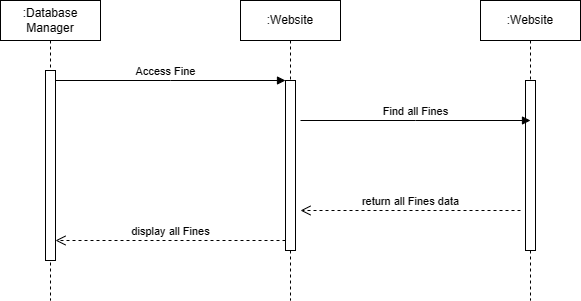

The diagram above was exported from draw.io. Its source (the exported page's mxGraphModel, read from the mxfile embedded in the PNG):
<mxGraphModel dx="977" dy="462" grid="1" gridSize="10" guides="1" tooltips="1" connect="1" arrows="1" fold="1" page="1" pageScale="1" pageWidth="850" pageHeight="1100" math="0" shadow="0">
  <root>
    <mxCell id="0" />
    <mxCell id="1" parent="0" />
    <mxCell id="aM9ryv3xv72pqoxQDRHE-1" value=":Database&lt;br&gt;Manager" style="shape=umlLifeline;perimeter=lifelinePerimeter;whiteSpace=wrap;html=1;container=0;dropTarget=0;collapsible=0;recursiveResize=0;outlineConnect=0;portConstraint=eastwest;newEdgeStyle={&quot;edgeStyle&quot;:&quot;elbowEdgeStyle&quot;,&quot;elbow&quot;:&quot;vertical&quot;,&quot;curved&quot;:0,&quot;rounded&quot;:0};" parent="1" vertex="1">
      <mxGeometry x="10" y="40" width="100" height="300" as="geometry" />
    </mxCell>
    <mxCell id="aM9ryv3xv72pqoxQDRHE-2" value="" style="html=1;points=[];perimeter=orthogonalPerimeter;outlineConnect=0;targetShapes=umlLifeline;portConstraint=eastwest;newEdgeStyle={&quot;edgeStyle&quot;:&quot;elbowEdgeStyle&quot;,&quot;elbow&quot;:&quot;vertical&quot;,&quot;curved&quot;:0,&quot;rounded&quot;:0};" parent="aM9ryv3xv72pqoxQDRHE-1" vertex="1">
      <mxGeometry x="45" y="70" width="10" height="190" as="geometry" />
    </mxCell>
    <mxCell id="aM9ryv3xv72pqoxQDRHE-5" value=":Website" style="shape=umlLifeline;perimeter=lifelinePerimeter;whiteSpace=wrap;html=1;container=0;dropTarget=0;collapsible=0;recursiveResize=0;outlineConnect=0;portConstraint=eastwest;newEdgeStyle={&quot;edgeStyle&quot;:&quot;elbowEdgeStyle&quot;,&quot;elbow&quot;:&quot;vertical&quot;,&quot;curved&quot;:0,&quot;rounded&quot;:0};" parent="1" vertex="1">
      <mxGeometry x="250" y="40" width="100" height="300" as="geometry" />
    </mxCell>
    <mxCell id="aM9ryv3xv72pqoxQDRHE-6" value="" style="html=1;points=[];perimeter=orthogonalPerimeter;outlineConnect=0;targetShapes=umlLifeline;portConstraint=eastwest;newEdgeStyle={&quot;edgeStyle&quot;:&quot;elbowEdgeStyle&quot;,&quot;elbow&quot;:&quot;vertical&quot;,&quot;curved&quot;:0,&quot;rounded&quot;:0};" parent="aM9ryv3xv72pqoxQDRHE-5" vertex="1">
      <mxGeometry x="45" y="80" width="10" height="170" as="geometry" />
    </mxCell>
    <mxCell id="aM9ryv3xv72pqoxQDRHE-7" value="Access Fine" style="html=1;verticalAlign=bottom;endArrow=block;edgeStyle=elbowEdgeStyle;elbow=vertical;curved=0;rounded=0;" parent="1" source="aM9ryv3xv72pqoxQDRHE-2" edge="1">
      <mxGeometry x="-0.0455" relative="1" as="geometry">
        <mxPoint x="75" y="120" as="sourcePoint" />
        <Array as="points">
          <mxPoint x="180" y="120" />
        </Array>
        <mxPoint x="295" y="120" as="targetPoint" />
        <mxPoint as="offset" />
      </mxGeometry>
    </mxCell>
    <mxCell id="aM9ryv3xv72pqoxQDRHE-8" value="display all Fines" style="html=1;verticalAlign=bottom;endArrow=open;dashed=1;endSize=8;edgeStyle=elbowEdgeStyle;elbow=vertical;curved=0;rounded=0;" parent="1" source="aM9ryv3xv72pqoxQDRHE-6" target="aM9ryv3xv72pqoxQDRHE-2" edge="1">
      <mxGeometry relative="1" as="geometry">
        <mxPoint x="195" y="205" as="targetPoint" />
        <Array as="points">
          <mxPoint x="190" y="280" />
        </Array>
        <mxPoint as="offset" />
      </mxGeometry>
    </mxCell>
    <mxCell id="-CQRQnQZTqkVptl01rMp-2" value=":Website" style="shape=umlLifeline;perimeter=lifelinePerimeter;whiteSpace=wrap;html=1;container=0;dropTarget=0;collapsible=0;recursiveResize=0;outlineConnect=0;portConstraint=eastwest;newEdgeStyle={&quot;edgeStyle&quot;:&quot;elbowEdgeStyle&quot;,&quot;elbow&quot;:&quot;vertical&quot;,&quot;curved&quot;:0,&quot;rounded&quot;:0};" vertex="1" parent="1">
      <mxGeometry x="490" y="40" width="100" height="300" as="geometry" />
    </mxCell>
    <mxCell id="-CQRQnQZTqkVptl01rMp-3" value="" style="html=1;points=[];perimeter=orthogonalPerimeter;outlineConnect=0;targetShapes=umlLifeline;portConstraint=eastwest;newEdgeStyle={&quot;edgeStyle&quot;:&quot;elbowEdgeStyle&quot;,&quot;elbow&quot;:&quot;vertical&quot;,&quot;curved&quot;:0,&quot;rounded&quot;:0};" vertex="1" parent="-CQRQnQZTqkVptl01rMp-2">
      <mxGeometry x="45" y="80" width="10" height="170" as="geometry" />
    </mxCell>
    <mxCell id="-CQRQnQZTqkVptl01rMp-4" value="Find all Fines" style="html=1;verticalAlign=bottom;endArrow=block;edgeStyle=elbowEdgeStyle;elbow=vertical;curved=0;rounded=0;" edge="1" parent="1">
      <mxGeometry relative="1" as="geometry">
        <mxPoint x="310" y="160" as="sourcePoint" />
        <Array as="points">
          <mxPoint x="425" y="160" />
        </Array>
        <mxPoint x="540" y="160" as="targetPoint" />
        <mxPoint as="offset" />
      </mxGeometry>
    </mxCell>
    <mxCell id="-CQRQnQZTqkVptl01rMp-5" value="return all Fines data" style="html=1;verticalAlign=bottom;endArrow=open;dashed=1;endSize=8;edgeStyle=elbowEdgeStyle;elbow=vertical;curved=0;rounded=0;" edge="1" parent="1">
      <mxGeometry relative="1" as="geometry">
        <mxPoint x="310" y="250" as="targetPoint" />
        <Array as="points">
          <mxPoint x="425" y="250" />
        </Array>
        <mxPoint x="530" y="250" as="sourcePoint" />
        <mxPoint as="offset" />
      </mxGeometry>
    </mxCell>
  </root>
</mxGraphModel>